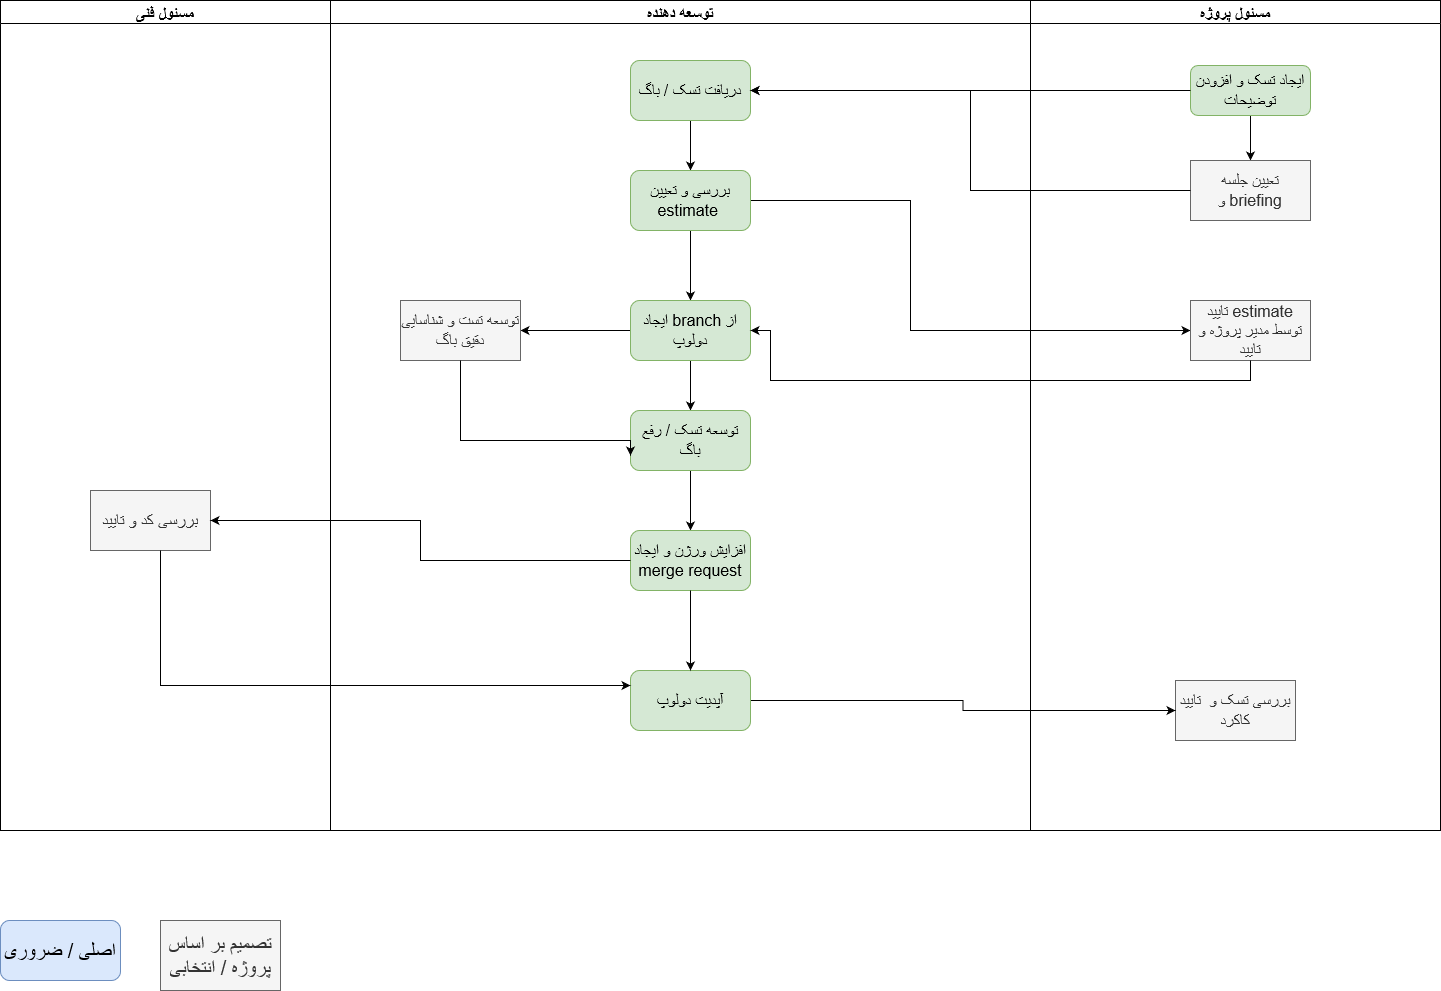

The diagram above was exported from draw.io. Its source (the exported page's mxGraphModel, read from the mxfile embedded in the PNG):
<mxGraphModel dx="1594" dy="437" grid="1" gridSize="10" guides="1" tooltips="1" connect="1" arrows="1" fold="1" page="0" pageScale="1" pageWidth="850" pageHeight="1100" math="0" shadow="0">
  <root>
    <mxCell id="0" />
    <mxCell id="1" parent="0" />
    <mxCell id="_d-Vgcvw41lMxHtI4xbp-22" style="edgeStyle=orthogonalEdgeStyle;rounded=0;orthogonalLoop=1;jettySize=auto;html=1;entryX=0.5;entryY=0;entryDx=0;entryDy=0;fontSize=16;" parent="1" source="_d-Vgcvw41lMxHtI4xbp-2" target="_d-Vgcvw41lMxHtI4xbp-5" edge="1">
      <mxGeometry relative="1" as="geometry" />
    </mxCell>
    <mxCell id="_d-Vgcvw41lMxHtI4xbp-2" value="دریافت تسک / باگ" style="rounded=1;whiteSpace=wrap;html=1;fontSize=16;fillColor=#d5e8d4;strokeColor=#82b366;" parent="1" vertex="1">
      <mxGeometry x="110" y="80" width="120" height="60" as="geometry" />
    </mxCell>
    <mxCell id="_d-Vgcvw41lMxHtI4xbp-23" style="edgeStyle=orthogonalEdgeStyle;rounded=0;orthogonalLoop=1;jettySize=auto;html=1;entryX=0.5;entryY=0;entryDx=0;entryDy=0;fontSize=16;" parent="1" source="_d-Vgcvw41lMxHtI4xbp-5" target="_d-Vgcvw41lMxHtI4xbp-6" edge="1">
      <mxGeometry relative="1" as="geometry" />
    </mxCell>
    <mxCell id="_d-Vgcvw41lMxHtI4xbp-25" style="edgeStyle=orthogonalEdgeStyle;rounded=0;orthogonalLoop=1;jettySize=auto;html=1;entryX=0;entryY=0.5;entryDx=0;entryDy=0;fontSize=16;" parent="1" source="_d-Vgcvw41lMxHtI4xbp-5" target="_d-Vgcvw41lMxHtI4xbp-8" edge="1">
      <mxGeometry relative="1" as="geometry">
        <Array as="points">
          <mxPoint x="390" y="220" />
          <mxPoint x="390" y="350" />
        </Array>
      </mxGeometry>
    </mxCell>
    <mxCell id="_d-Vgcvw41lMxHtI4xbp-5" value="بررسی و تعیین estimate&amp;nbsp;&lt;br style=&quot;font-size: 16px;&quot;&gt;" style="rounded=1;whiteSpace=wrap;html=1;fontSize=16;fillColor=#d5e8d4;strokeColor=#82b366;" parent="1" vertex="1">
      <mxGeometry x="110" y="190" width="120" height="60" as="geometry" />
    </mxCell>
    <mxCell id="_d-Vgcvw41lMxHtI4xbp-24" style="edgeStyle=orthogonalEdgeStyle;rounded=0;orthogonalLoop=1;jettySize=auto;html=1;fontSize=16;entryX=1;entryY=0.5;entryDx=0;entryDy=0;" parent="1" source="_d-Vgcvw41lMxHtI4xbp-6" target="_d-Vgcvw41lMxHtI4xbp-9" edge="1">
      <mxGeometry relative="1" as="geometry">
        <mxPoint x="20" y="370" as="targetPoint" />
      </mxGeometry>
    </mxCell>
    <mxCell id="_d-Vgcvw41lMxHtI4xbp-27" style="edgeStyle=orthogonalEdgeStyle;rounded=0;orthogonalLoop=1;jettySize=auto;html=1;entryX=0.5;entryY=0;entryDx=0;entryDy=0;fontSize=16;" parent="1" source="_d-Vgcvw41lMxHtI4xbp-6" target="_d-Vgcvw41lMxHtI4xbp-10" edge="1">
      <mxGeometry relative="1" as="geometry" />
    </mxCell>
    <mxCell id="_d-Vgcvw41lMxHtI4xbp-6" value="ایجاد branch از دولوپ&lt;br style=&quot;font-size: 16px;&quot;&gt;" style="rounded=1;whiteSpace=wrap;html=1;fontSize=16;fillColor=#d5e8d4;strokeColor=#82b366;" parent="1" vertex="1">
      <mxGeometry x="110" y="320" width="120" height="60" as="geometry" />
    </mxCell>
    <mxCell id="_d-Vgcvw41lMxHtI4xbp-13" value="توسعه دهنده" style="swimlane;fontSize=16;" parent="1" vertex="1">
      <mxGeometry x="-190" y="20" width="700" height="830" as="geometry" />
    </mxCell>
    <mxCell id="_d-Vgcvw41lMxHtI4xbp-9" value="&lt;font style=&quot;font-size: 16px;&quot;&gt;توسعه تست و شناسایی دقیق باگ&lt;/font&gt;" style="rounded=0;whiteSpace=wrap;html=1;fontSize=16;fillColor=#f5f5f5;fontColor=#333333;strokeColor=#666666;" parent="_d-Vgcvw41lMxHtI4xbp-13" vertex="1">
      <mxGeometry x="70" y="300" width="120" height="60" as="geometry" />
    </mxCell>
    <mxCell id="_d-Vgcvw41lMxHtI4xbp-28" style="edgeStyle=orthogonalEdgeStyle;rounded=0;orthogonalLoop=1;jettySize=auto;html=1;fontSize=16;" parent="_d-Vgcvw41lMxHtI4xbp-13" source="_d-Vgcvw41lMxHtI4xbp-10" target="_d-Vgcvw41lMxHtI4xbp-11" edge="1">
      <mxGeometry relative="1" as="geometry" />
    </mxCell>
    <mxCell id="_d-Vgcvw41lMxHtI4xbp-10" value="توسعه تسک / رفع باگ&lt;br style=&quot;font-size: 16px;&quot;&gt;" style="rounded=1;whiteSpace=wrap;html=1;fontSize=16;fillColor=#d5e8d4;strokeColor=#82b366;" parent="_d-Vgcvw41lMxHtI4xbp-13" vertex="1">
      <mxGeometry x="300" y="410" width="120" height="60" as="geometry" />
    </mxCell>
    <mxCell id="_d-Vgcvw41lMxHtI4xbp-11" value="افزایش ورژن و ایجاد merge request" style="rounded=1;whiteSpace=wrap;html=1;fontSize=16;fillColor=#d5e8d4;strokeColor=#82b366;" parent="_d-Vgcvw41lMxHtI4xbp-13" vertex="1">
      <mxGeometry x="300" y="530" width="120" height="60" as="geometry" />
    </mxCell>
    <mxCell id="_d-Vgcvw41lMxHtI4xbp-29" style="edgeStyle=orthogonalEdgeStyle;rounded=0;orthogonalLoop=1;jettySize=auto;html=1;fontSize=16;entryX=0;entryY=0.75;entryDx=0;entryDy=0;" parent="_d-Vgcvw41lMxHtI4xbp-13" source="_d-Vgcvw41lMxHtI4xbp-9" target="_d-Vgcvw41lMxHtI4xbp-10" edge="1">
      <mxGeometry relative="1" as="geometry">
        <mxPoint x="130" y="469.9999999999998" as="targetPoint" />
        <Array as="points">
          <mxPoint x="130" y="440" />
          <mxPoint x="300" y="440" />
        </Array>
      </mxGeometry>
    </mxCell>
    <mxCell id="_d-Vgcvw41lMxHtI4xbp-14" value="مسئول پروژه" style="swimlane;startSize=23;fontSize=16;" parent="1" vertex="1">
      <mxGeometry x="510" y="20" width="410" height="830" as="geometry" />
    </mxCell>
    <mxCell id="_d-Vgcvw41lMxHtI4xbp-20" style="edgeStyle=orthogonalEdgeStyle;rounded=0;orthogonalLoop=1;jettySize=auto;html=1;fontSize=16;" parent="_d-Vgcvw41lMxHtI4xbp-14" source="_d-Vgcvw41lMxHtI4xbp-15" target="_d-Vgcvw41lMxHtI4xbp-17" edge="1">
      <mxGeometry relative="1" as="geometry" />
    </mxCell>
    <mxCell id="_d-Vgcvw41lMxHtI4xbp-15" value="ایجاد تسک و افزودن توضیحات" style="rounded=1;whiteSpace=wrap;html=1;fontSize=16;fillColor=#d5e8d4;strokeColor=#82b366;" parent="_d-Vgcvw41lMxHtI4xbp-14" vertex="1">
      <mxGeometry x="160" y="65" width="120" height="50" as="geometry" />
    </mxCell>
    <mxCell id="_d-Vgcvw41lMxHtI4xbp-17" value="تعیین جلسه و&amp;nbsp;briefing" style="rounded=0;whiteSpace=wrap;html=1;fontSize=16;fillColor=#f5f5f5;fontColor=#333333;strokeColor=#666666;" parent="_d-Vgcvw41lMxHtI4xbp-14" vertex="1">
      <mxGeometry x="160" y="160" width="120" height="60" as="geometry" />
    </mxCell>
    <mxCell id="_d-Vgcvw41lMxHtI4xbp-8" value="تایید estimate توسط مدیر پروژه و تایید" style="rounded=0;whiteSpace=wrap;html=1;fontSize=16;fillColor=#f5f5f5;fontColor=#333333;strokeColor=#666666;" parent="_d-Vgcvw41lMxHtI4xbp-14" vertex="1">
      <mxGeometry x="160" y="300" width="120" height="60" as="geometry" />
    </mxCell>
    <mxCell id="_d-Vgcvw41lMxHtI4xbp-30" value="بررسی تسک و&amp;nbsp; تایید کاکرد" style="rounded=0;whiteSpace=wrap;html=1;fontSize=16;fillColor=#f5f5f5;fontColor=#333333;strokeColor=#666666;" parent="_d-Vgcvw41lMxHtI4xbp-14" vertex="1">
      <mxGeometry x="145" y="680" width="120" height="60" as="geometry" />
    </mxCell>
    <mxCell id="_d-Vgcvw41lMxHtI4xbp-19" style="edgeStyle=orthogonalEdgeStyle;rounded=0;orthogonalLoop=1;jettySize=auto;html=1;fontSize=16;" parent="1" source="_d-Vgcvw41lMxHtI4xbp-15" target="_d-Vgcvw41lMxHtI4xbp-2" edge="1">
      <mxGeometry relative="1" as="geometry" />
    </mxCell>
    <mxCell id="_d-Vgcvw41lMxHtI4xbp-21" style="edgeStyle=orthogonalEdgeStyle;rounded=0;orthogonalLoop=1;jettySize=auto;html=1;entryX=1;entryY=0.5;entryDx=0;entryDy=0;fontSize=16;" parent="1" source="_d-Vgcvw41lMxHtI4xbp-17" target="_d-Vgcvw41lMxHtI4xbp-2" edge="1">
      <mxGeometry relative="1" as="geometry" />
    </mxCell>
    <mxCell id="_d-Vgcvw41lMxHtI4xbp-26" style="edgeStyle=orthogonalEdgeStyle;rounded=0;orthogonalLoop=1;jettySize=auto;html=1;fontSize=16;" parent="1" source="_d-Vgcvw41lMxHtI4xbp-8" target="_d-Vgcvw41lMxHtI4xbp-6" edge="1">
      <mxGeometry relative="1" as="geometry">
        <Array as="points">
          <mxPoint x="730" y="400" />
          <mxPoint x="250" y="400" />
          <mxPoint x="250" y="350" />
        </Array>
      </mxGeometry>
    </mxCell>
    <mxCell id="_d-Vgcvw41lMxHtI4xbp-34" value="مسئول فنی" style="swimlane;fontSize=16;" parent="1" vertex="1">
      <mxGeometry x="-520" y="20" width="330" height="830" as="geometry" />
    </mxCell>
    <mxCell id="_d-Vgcvw41lMxHtI4xbp-32" value="&lt;font style=&quot;font-size: 17px;&quot;&gt;بررسی کد و تایید&lt;/font&gt;" style="rounded=0;whiteSpace=wrap;html=1;fontSize=16;fillColor=#f5f5f5;fontColor=#333333;strokeColor=#666666;" parent="_d-Vgcvw41lMxHtI4xbp-34" vertex="1">
      <mxGeometry x="90" y="490" width="120" height="60" as="geometry" />
    </mxCell>
    <mxCell id="_d-Vgcvw41lMxHtI4xbp-37" style="edgeStyle=orthogonalEdgeStyle;rounded=0;orthogonalLoop=1;jettySize=auto;html=1;entryX=1;entryY=0.5;entryDx=0;entryDy=0;fontSize=16;" parent="1" source="_d-Vgcvw41lMxHtI4xbp-11" target="_d-Vgcvw41lMxHtI4xbp-32" edge="1">
      <mxGeometry relative="1" as="geometry" />
    </mxCell>
    <mxCell id="_d-Vgcvw41lMxHtI4xbp-47" style="edgeStyle=orthogonalEdgeStyle;rounded=0;orthogonalLoop=1;jettySize=auto;html=1;fontSize=17;" parent="1" source="_d-Vgcvw41lMxHtI4xbp-42" target="_d-Vgcvw41lMxHtI4xbp-30" edge="1">
      <mxGeometry relative="1" as="geometry" />
    </mxCell>
    <mxCell id="_d-Vgcvw41lMxHtI4xbp-42" value="آپدیت دولوپ" style="whiteSpace=wrap;html=1;fontSize=16;fillColor=#d5e8d4;strokeColor=#82b366;rounded=1;" parent="1" vertex="1">
      <mxGeometry x="110" y="690" width="120" height="60" as="geometry" />
    </mxCell>
    <mxCell id="_d-Vgcvw41lMxHtI4xbp-43" value="" style="edgeStyle=orthogonalEdgeStyle;rounded=0;orthogonalLoop=1;jettySize=auto;html=1;fontSize=17;" parent="1" source="_d-Vgcvw41lMxHtI4xbp-11" target="_d-Vgcvw41lMxHtI4xbp-42" edge="1">
      <mxGeometry relative="1" as="geometry" />
    </mxCell>
    <mxCell id="_d-Vgcvw41lMxHtI4xbp-45" style="edgeStyle=orthogonalEdgeStyle;rounded=0;orthogonalLoop=1;jettySize=auto;html=1;entryX=0;entryY=0.25;entryDx=0;entryDy=0;fontSize=17;" parent="1" source="_d-Vgcvw41lMxHtI4xbp-32" target="_d-Vgcvw41lMxHtI4xbp-42" edge="1">
      <mxGeometry relative="1" as="geometry">
        <Array as="points">
          <mxPoint x="-360" y="705" />
        </Array>
      </mxGeometry>
    </mxCell>
    <mxCell id="DCuaFL8fCANyjkRhDRBM-1" value="&lt;font style=&quot;font-size: 20px;&quot;&gt;اصلی / ضروری&lt;/font&gt;" style="rounded=1;whiteSpace=wrap;html=1;fillColor=#dae8fc;strokeColor=#6c8ebf;" parent="1" vertex="1">
      <mxGeometry x="-520" y="940" width="120" height="60" as="geometry" />
    </mxCell>
    <mxCell id="DCuaFL8fCANyjkRhDRBM-2" value="&lt;font style=&quot;font-size: 20px;&quot;&gt;تصمیم بر اساس پروژه / انتخابی&lt;/font&gt;" style="rounded=0;whiteSpace=wrap;html=1;fillColor=#f5f5f5;fontColor=#333333;strokeColor=#666666;" parent="1" vertex="1">
      <mxGeometry x="-360" y="940" width="120" height="70" as="geometry" />
    </mxCell>
  </root>
</mxGraphModel>